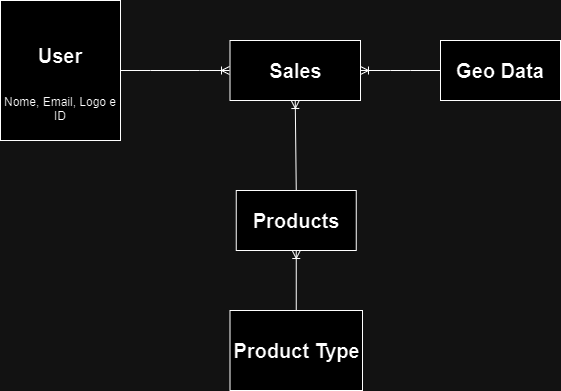

The diagram above was exported from draw.io. Its source (the exported page's mxGraphModel, read from the mxfile embedded in the PNG):
<mxGraphModel dx="1009" dy="542" grid="1" gridSize="10" guides="1" tooltips="1" connect="1" arrows="1" fold="1" page="1" pageScale="1" pageWidth="827" pageHeight="1169" math="0" shadow="0">
  <root>
    <mxCell id="0" />
    <mxCell id="1" parent="0" />
    <mxCell id="waBoJPMcwf_WhcBMJoVp-1" value="&lt;h4 style=&quot;font-size: 20px;&quot;&gt;User&lt;/h4&gt;&lt;div&gt;Nome, Email, Logo e ID&lt;/div&gt;" style="rounded=0;whiteSpace=wrap;html=1;" parent="1" vertex="1">
      <mxGeometry x="130" y="30" width="120" height="140" as="geometry" />
    </mxCell>
    <mxCell id="waBoJPMcwf_WhcBMJoVp-6" value="&lt;h4 style=&quot;font-size: 20px;&quot;&gt;Sales&lt;span style=&quot;white-space: pre;&quot;&gt;&#09;&lt;/span&gt;&lt;/h4&gt;" style="rounded=0;whiteSpace=wrap;html=1;" parent="1" vertex="1">
      <mxGeometry x="359.5" y="70" width="130.5" height="60" as="geometry" />
    </mxCell>
    <mxCell id="waBoJPMcwf_WhcBMJoVp-7" value="&lt;h4 style=&quot;font-size: 20px;&quot;&gt;Products&lt;/h4&gt;" style="rounded=0;whiteSpace=wrap;html=1;" parent="1" vertex="1">
      <mxGeometry x="365.75" y="220" width="120" height="60" as="geometry" />
    </mxCell>
    <mxCell id="waBoJPMcwf_WhcBMJoVp-8" value="&lt;h4 style=&quot;font-size: 20px;&quot;&gt;Geo Data&lt;/h4&gt;" style="rounded=0;whiteSpace=wrap;html=1;" parent="1" vertex="1">
      <mxGeometry x="570" y="70" width="120" height="60" as="geometry" />
    </mxCell>
    <mxCell id="TXP0nOGL4yXTv_dzjzsh-9" value="&lt;font style=&quot;font-size: 20px;&quot;&gt;&lt;b&gt;Product Type&lt;/b&gt;&lt;/font&gt;" style="rounded=0;whiteSpace=wrap;html=1;" parent="1" vertex="1">
      <mxGeometry x="359.5" y="340" width="132.5" height="80" as="geometry" />
    </mxCell>
    <mxCell id="TXP0nOGL4yXTv_dzjzsh-12" value="" style="fontSize=12;html=1;endArrow=ERoneToMany;rounded=0;edgeStyle=orthogonalEdgeStyle;entryX=0.5;entryY=1;entryDx=0;entryDy=0;exitX=0.5;exitY=0;exitDx=0;exitDy=0;" parent="1" source="TXP0nOGL4yXTv_dzjzsh-9" target="waBoJPMcwf_WhcBMJoVp-7" edge="1">
      <mxGeometry width="100" height="100" relative="1" as="geometry">
        <mxPoint x="379.5" y="420" as="sourcePoint" />
        <mxPoint x="479.5" y="320" as="targetPoint" />
      </mxGeometry>
    </mxCell>
    <mxCell id="TXP0nOGL4yXTv_dzjzsh-14" value="" style="edgeStyle=entityRelationEdgeStyle;fontSize=12;html=1;endArrow=ERoneToMany;rounded=0;entryX=0;entryY=0.5;entryDx=0;entryDy=0;" parent="1" source="waBoJPMcwf_WhcBMJoVp-1" edge="1">
      <mxGeometry width="100" height="100" relative="1" as="geometry">
        <mxPoint x="329.5" y="280" as="sourcePoint" />
        <mxPoint x="359" y="100.00000000000011" as="targetPoint" />
      </mxGeometry>
    </mxCell>
    <mxCell id="TXP0nOGL4yXTv_dzjzsh-16" value="" style="edgeStyle=entityRelationEdgeStyle;fontSize=12;html=1;endArrow=ERoneToMany;rounded=0;exitX=0;exitY=0.5;exitDx=0;exitDy=0;entryX=1;entryY=0.5;entryDx=0;entryDy=0;" parent="1" source="waBoJPMcwf_WhcBMJoVp-8" target="waBoJPMcwf_WhcBMJoVp-6" edge="1">
      <mxGeometry width="100" height="100" relative="1" as="geometry">
        <mxPoint x="190" y="380" as="sourcePoint" />
        <mxPoint x="450" y="180" as="targetPoint" />
      </mxGeometry>
    </mxCell>
    <mxCell id="TXP0nOGL4yXTv_dzjzsh-17" value="" style="fontSize=12;html=1;endArrow=ERoneToMany;rounded=0;entryX=0.5;entryY=1;entryDx=0;entryDy=0;exitX=0.5;exitY=0;exitDx=0;exitDy=0;" parent="1" source="waBoJPMcwf_WhcBMJoVp-7" target="waBoJPMcwf_WhcBMJoVp-6" edge="1">
      <mxGeometry width="100" height="100" relative="1" as="geometry">
        <mxPoint x="260" y="340" as="sourcePoint" />
        <mxPoint x="360" y="240" as="targetPoint" />
      </mxGeometry>
    </mxCell>
  </root>
</mxGraphModel>